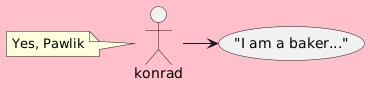

The diagram above was rendered by PlantUML. Its source (embedded in the PNG):
@startuml
skinparam backgroundcolor pink
usecase ("I am a baker...") as tell_joke
actor :konrad:
note left
Yes, Pawlik
end note
konrad -> tell_joke
@enduml